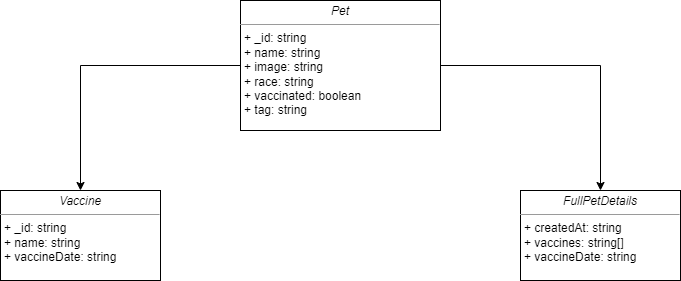

The diagram above was exported from draw.io. Its source (the exported page's mxGraphModel, read from the mxfile embedded in the PNG):
<mxGraphModel dx="1434" dy="731" grid="1" gridSize="10" guides="1" tooltips="1" connect="1" arrows="1" fold="1" page="1" pageScale="1" pageWidth="827" pageHeight="1169" math="0" shadow="0">
  <root>
    <mxCell id="0" />
    <mxCell id="1" parent="0" />
    <mxCell id="hafu7oqK6g3y-BtuAZ74-7" style="edgeStyle=orthogonalEdgeStyle;rounded=0;orthogonalLoop=1;jettySize=auto;html=1;entryX=0.5;entryY=0;entryDx=0;entryDy=0;" edge="1" parent="1" source="hafu7oqK6g3y-BtuAZ74-5" target="hafu7oqK6g3y-BtuAZ74-6">
      <mxGeometry relative="1" as="geometry" />
    </mxCell>
    <mxCell id="hafu7oqK6g3y-BtuAZ74-9" style="edgeStyle=orthogonalEdgeStyle;rounded=0;orthogonalLoop=1;jettySize=auto;html=1;" edge="1" parent="1" source="hafu7oqK6g3y-BtuAZ74-5" target="hafu7oqK6g3y-BtuAZ74-8">
      <mxGeometry relative="1" as="geometry" />
    </mxCell>
    <mxCell id="hafu7oqK6g3y-BtuAZ74-5" value="&lt;p style=&quot;margin:0px;margin-top:4px;text-align:center;&quot;&gt;&lt;i&gt;Pet&lt;/i&gt;&lt;/p&gt;&lt;hr size=&quot;1&quot;&gt;&lt;p style=&quot;margin:0px;margin-left:4px;&quot;&gt;+ _id: string&lt;br&gt;+ name: string&lt;/p&gt;&lt;p style=&quot;margin:0px;margin-left:4px;&quot;&gt;+ image: string&lt;br&gt;&lt;/p&gt;&lt;p style=&quot;margin:0px;margin-left:4px;&quot;&gt;+ race: string&lt;br&gt;&lt;/p&gt;&lt;p style=&quot;margin:0px;margin-left:4px;&quot;&gt;+ vaccinated: boolean&lt;br&gt;&lt;/p&gt;&lt;p style=&quot;margin:0px;margin-left:4px;&quot;&gt;+ tag: string&lt;/p&gt;" style="verticalAlign=top;align=left;overflow=fill;fontSize=12;fontFamily=Helvetica;html=1;whiteSpace=wrap;" vertex="1" parent="1">
      <mxGeometry x="320" y="330" width="200" height="130" as="geometry" />
    </mxCell>
    <mxCell id="hafu7oqK6g3y-BtuAZ74-6" value="&lt;p style=&quot;margin:0px;margin-top:4px;text-align:center;&quot;&gt;&lt;i&gt;Vaccine&lt;/i&gt;&lt;/p&gt;&lt;hr size=&quot;1&quot;&gt;&lt;p style=&quot;margin:0px;margin-left:4px;&quot;&gt;+ _id: string&lt;br&gt;+ name: string&lt;/p&gt;&lt;p style=&quot;margin:0px;margin-left:4px;&quot;&gt;+ vaccineDate: string&lt;/p&gt;" style="verticalAlign=top;align=left;overflow=fill;fontSize=12;fontFamily=Helvetica;html=1;whiteSpace=wrap;" vertex="1" parent="1">
      <mxGeometry x="80" y="520" width="160" height="90" as="geometry" />
    </mxCell>
    <mxCell id="hafu7oqK6g3y-BtuAZ74-8" value="&lt;p style=&quot;margin:0px;margin-top:4px;text-align:center;&quot;&gt;&lt;i&gt;FullPetDetails&lt;/i&gt;&lt;/p&gt;&lt;hr size=&quot;1&quot;&gt;&lt;p style=&quot;margin:0px;margin-left:4px;&quot;&gt;+ createdAt: string&lt;br&gt;+ vaccines: string[]&lt;/p&gt;&lt;p style=&quot;margin:0px;margin-left:4px;&quot;&gt;+ vaccineDate: string&lt;/p&gt;" style="verticalAlign=top;align=left;overflow=fill;fontSize=12;fontFamily=Helvetica;html=1;whiteSpace=wrap;" vertex="1" parent="1">
      <mxGeometry x="600" y="520" width="160" height="90" as="geometry" />
    </mxCell>
  </root>
</mxGraphModel>